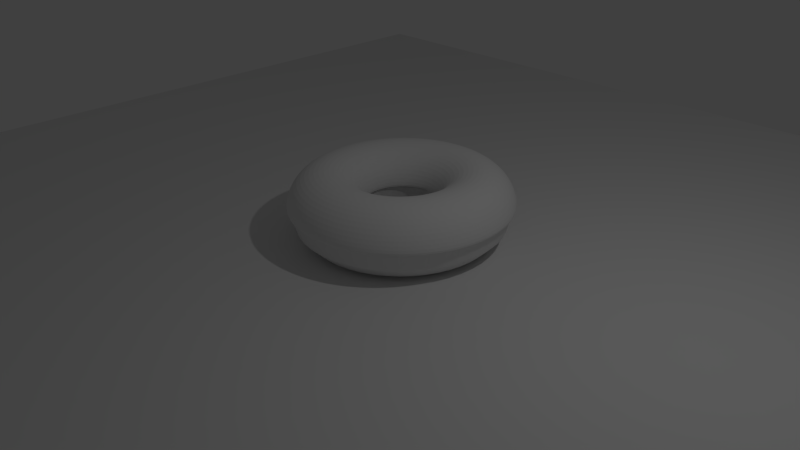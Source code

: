 # Source: part3.blend  (saved by Blender 2.75.0; exported with 4.5.12 LTS)
import bpy
from mathutils import Matrix  # noqa: F401  (used for matrix-valued properties, if any)

bpy.ops.wm.read_factory_settings(use_empty=True)
scene = bpy.context.scene
scene.name = 'Scene'

# ---- collections
col_collection_1 = bpy.data.collections.new('Collection 1'); scene.collection.children.link(col_collection_1)

# ---- world
world_world = bpy.data.worlds.new('World'); scene.world = world_world
world_world.color = (0.05088, 0.05088, 0.05088)
world_world.use_sun_shadow = False
world_world.sun_shadow_jitter_overblur = 0.0
world_world.cycles.sampling_method = 'MANUAL'
world_world.cycles.sample_map_resolution = 256

# ---- cameras
cam_camera = bpy.data.cameras.new('Camera')
cam_camera.clip_end = 100.0
cam_camera.lens = 35.0
cam_camera.sensor_width = 32.0
cam_camera.sensor_height = 18.0
cam_camera.ortho_scale = 7.314
cam_camera.dof.focus_distance = 0.0
cam_camera.dof.aperture_fstop = 128.0

# ---- lights
light_lamp = bpy.data.lights.new('Lamp', 'POINT')
light_lamp.transmission_factor = 0.0
light_lamp.cutoff_distance = 30.0
light_lamp.energy = 100.0
light_lamp.shadow_buffer_clip_start = 1.001
light_lamp.shadow_soft_size = 0.1
light_lamp.shadow_maximum_resolution = 0.006
light_lamp.use_absolute_resolution = True
light_lamp.cycles.use_multiple_importance_sampling = False

# ---- meshes
me_torus_002 = bpy.data.meshes.new('Torus.002')
me_torus_002.from_pydata([(1.46, 0.0, 0.0), (1.398, 0.0, 0.23), (1.23, 0.0, 0.3984), (1.0, 0.0, 0.46), (0.77, 0.0, 0.3984), (0.6016, 0.0, 0.23), (0.54, 0.0, 5.633e-17), (1.448, 0.1906, 0.0), (1.386, 0.1825, 0.23), (1.219, 0.1605, 0.3984), (0.9914, 0.1305, 0.46), (0.7634, 0.1005, 0.3984), (0.5965, 0.07853, 0.23), (0.5354, 0.07048, 5.633e-17), (1.41, 0.3779, 0.0), (1.351, 0.3619, 0.23), (1.188, 0.3183, 0.3984), (0.9659, 0.2588, 0.46), (0.7438, 0.1993, 0.3984), (0.5811, 0.1557, 0.23), (0.5216, 0.1398, 5.633e-17), (1.349, 0.5587, 0.0), (1.292, 0.5351, 0.23), (1.136, 0.4707, 0.3984), (0.9239, 0.3827, 0.46), (0.7114, 0.2947, 0.3984), (0.5558, 0.2302, 0.23), (0.4989, 0.2066, 5.633e-17), (1.264, 0.73, 0.0), (1.211, 0.6992, 0.23), (1.065, 0.615, 0.3984), (0.866, 0.5, 0.46), (0.6668, 0.385, 0.3984), (0.521, 0.3008, 0.23), (0.4677, 0.27, 5.633e-17), (1.158, 0.8888, 0.0), (1.109, 0.8513, 0.23), (0.9758, 0.7488, 0.3984), (0.7934, 0.6088, 0.46), (0.6109, 0.4687, 0.3984), (0.4773, 0.3662, 0.23), (0.4284, 0.3287, 5.633e-17), (1.032, 1.032, 0.0), (0.9888, 0.9888, 0.23), (0.8697, 0.8697, 0.3984), (0.7071, 0.7071, 0.46), (0.5445, 0.5445, 0.3984), (0.4254, 0.4254, 0.23), (0.3818, 0.3818, 5.633e-17), (0.8888, 1.158, 0.0), (0.8513, 1.109, 0.23), (0.7488, 0.9758, 0.3984), (0.6088, 0.7934, 0.46), (0.4687, 0.6109, 0.3984), (0.3662, 0.4773, 0.23), (0.3287, 0.4284, 5.633e-17), (0.73, 1.264, 0.0), (0.6992, 1.211, 0.23), (0.615, 1.065, 0.3984), (0.5, 0.866, 0.46), (0.385, 0.6668, 0.3984), (0.3008, 0.521, 0.23), (0.27, 0.4677, 5.633e-17), (0.5587, 1.349, 0.0), (0.5351, 1.292, 0.23), (0.4707, 1.136, 0.3984), (0.3827, 0.9239, 0.46), (0.2947, 0.7114, 0.3984), (0.2302, 0.5558, 0.23), (0.2066, 0.4989, 5.633e-17), (0.3779, 1.41, 0.0), (0.3619, 1.351, 0.23), (0.3183, 1.188, 0.3984), (0.2588, 0.9659, 0.46), (0.1993, 0.7438, 0.3984), (0.1557, 0.5811, 0.23), (0.1398, 0.5216, 5.633e-17), (0.1906, 1.448, 0.0), (0.1825, 1.386, 0.23), (0.1605, 1.219, 0.3984), (0.1305, 0.9914, 0.46), (0.1005, 0.7634, 0.3984), (0.07853, 0.5965, 0.23), (0.07048, 0.5354, 5.633e-17), (1.192e-07, 1.46, 0.0), (1.788e-07, 1.398, 0.23), (1.788e-07, 1.23, 0.3984), (8.941e-08, 1.0, 0.46), (2.98e-08, 0.77, 0.3984), (2.98e-08, 0.6016, 0.23), (2.98e-08, 0.54, 5.633e-17), (-0.1906, 1.448, 0.0), (-0.1825, 1.386, 0.23), (-0.1605, 1.219, 0.3984), (-0.1305, 0.9914, 0.46), (-0.1005, 0.7634, 0.3984), (-0.07853, 0.5965, 0.23), (-0.07048, 0.5354, 5.633e-17), (-0.3779, 1.41, 0.0), (-0.3619, 1.351, 0.23), (-0.3183, 1.188, 0.3984), (-0.2588, 0.9659, 0.46), (-0.1993, 0.7438, 0.3984), (-0.1557, 0.5811, 0.23), (-0.1398, 0.5216, 5.633e-17), (-0.5587, 1.349, 0.0), (-0.5351, 1.292, 0.23), (-0.4707, 1.136, 0.3984), (-0.3827, 0.9239, 0.46), (-0.2947, 0.7114, 0.3984), (-0.2302, 0.5558, 0.23), (-0.2066, 0.4989, 5.633e-17), (-0.73, 1.264, 0.0), (-0.6992, 1.211, 0.23), (-0.615, 1.065, 0.3984), (-0.5, 0.866, 0.46), (-0.385, 0.6668, 0.3984), (-0.3008, 0.521, 0.23), (-0.27, 0.4677, 5.633e-17), (-0.8888, 1.158, 0.0), (-0.8513, 1.109, 0.23), (-0.7488, 0.9758, 0.3984), (-0.6088, 0.7934, 0.46), (-0.4687, 0.6109, 0.3984), (-0.3662, 0.4773, 0.23), (-0.3287, 0.4284, 5.633e-17), (-1.032, 1.032, 0.0), (-0.9888, 0.9888, 0.23), (-0.8697, 0.8697, 0.3984), (-0.7071, 0.7071, 0.46), (-0.5445, 0.5445, 0.3984), (-0.4254, 0.4254, 0.23), (-0.3818, 0.3818, 5.633e-17), (-1.158, 0.8888, 0.0), (-1.109, 0.8513, 0.23), (-0.9758, 0.7488, 0.3984), (-0.7934, 0.6088, 0.46), (-0.6109, 0.4687, 0.3984), (-0.4773, 0.3662, 0.23), (-0.4284, 0.3287, 5.633e-17), (-1.264, 0.73, 0.0), (-1.211, 0.6992, 0.23), (-1.065, 0.615, 0.3984), (-0.866, 0.5, 0.46), (-0.6668, 0.385, 0.3984), (-0.521, 0.3008, 0.23), (-0.4677, 0.27, 5.633e-17), (-1.349, 0.5587, 0.0), (-1.292, 0.5351, 0.23), (-1.136, 0.4707, 0.3984), (-0.9239, 0.3827, 0.46), (-0.7114, 0.2947, 0.3984), (-0.5558, 0.2302, 0.23), (-0.4989, 0.2066, 5.633e-17), (-1.41, 0.3779, 0.0), (-1.351, 0.3619, 0.23), (-1.188, 0.3183, 0.3984), (-0.9659, 0.2588, 0.46), (-0.7438, 0.1993, 0.3984), (-0.5811, 0.1557, 0.23), (-0.5216, 0.1398, 5.633e-17), (-1.448, 0.1906, 0.0), (-1.386, 0.1825, 0.23), (-1.219, 0.1605, 0.3984), (-0.9914, 0.1305, 0.46), (-0.7634, 0.1005, 0.3984), (-0.5965, 0.07853, 0.23), (-0.5354, 0.07048, 5.633e-17), (-1.46, 1.276e-07, 0.0), (-1.398, 1.222e-07, 0.23), (-1.23, 1.075e-07, 0.3984), (-1.0, 8.742e-08, 0.46), (-0.77, 6.732e-08, 0.3984), (-0.6016, 5.26e-08, 0.23), (-0.54, 4.721e-08, 5.633e-17), (-1.448, -0.1906, 0.0), (-1.386, -0.1825, 0.23), (-1.219, -0.1605, 0.3984), (-0.9914, -0.1305, 0.46), (-0.7634, -0.1005, 0.3984), (-0.5965, -0.07853, 0.23), (-0.5354, -0.07048, 5.633e-17), (-1.41, -0.3779, 0.0), (-1.351, -0.3619, 0.23), (-1.188, -0.3183, 0.3984), (-0.9659, -0.2588, 0.46), (-0.7438, -0.1993, 0.3984), (-0.5811, -0.1557, 0.23), (-0.5216, -0.1398, 5.633e-17), (-1.349, -0.5587, 0.0), (-1.292, -0.5351, 0.23), (-1.136, -0.4707, 0.3984), (-0.9239, -0.3827, 0.46), (-0.7114, -0.2947, 0.3984), (-0.5558, -0.2302, 0.23), (-0.4989, -0.2066, 5.633e-17), (-1.264, -0.73, 0.0), (-1.211, -0.6992, 0.23), (-1.065, -0.615, 0.3984), (-0.866, -0.5, 0.46), (-0.6668, -0.385, 0.3984), (-0.521, -0.3008, 0.23), (-0.4677, -0.27, 5.633e-17), (-1.158, -0.8888, 0.0), (-1.109, -0.8513, 0.23), (-0.9758, -0.7488, 0.3984), (-0.7934, -0.6088, 0.46), (-0.6109, -0.4687, 0.3984), (-0.4773, -0.3662, 0.23), (-0.4284, -0.3287, 5.633e-17), (-1.032, -1.032, 0.0), (-0.9888, -0.9888, 0.23), (-0.8697, -0.8697, 0.3984), (-0.7071, -0.7071, 0.46), (-0.5445, -0.5445, 0.3984), (-0.4254, -0.4254, 0.23), (-0.3818, -0.3818, 5.633e-17), (-0.8888, -1.158, 0.0), (-0.8513, -1.109, 0.23), (-0.7488, -0.9758, 0.3984), (-0.6088, -0.7934, 0.46), (-0.4687, -0.6109, 0.3984), (-0.3662, -0.4773, 0.23), (-0.3287, -0.4284, 5.633e-17), (-0.73, -1.264, 0.0), (-0.6992, -1.211, 0.23), (-0.615, -1.065, 0.3984), (-0.5, -0.866, 0.46), (-0.385, -0.6668, 0.3984), (-0.3008, -0.521, 0.23), (-0.27, -0.4677, 5.633e-17), (-0.5587, -1.349, 0.0), (-0.5351, -1.292, 0.23), (-0.4707, -1.136, 0.3984), (-0.3827, -0.9239, 0.46), (-0.2947, -0.7114, 0.3984), (-0.2302, -0.5558, 0.23), (-0.2066, -0.4989, 5.633e-17), (-0.3779, -1.41, 0.0), (-0.3619, -1.351, 0.23), (-0.3183, -1.188, 0.3984), (-0.2588, -0.9659, 0.46), (-0.1993, -0.7438, 0.3984), (-0.1557, -0.5811, 0.23), (-0.1398, -0.5216, 5.633e-17), (-0.1906, -1.448, 0.0), (-0.1825, -1.386, 0.23), (-0.1605, -1.219, 0.3984), (-0.1305, -0.9914, 0.46), (-0.1005, -0.7634, 0.3984), (-0.07853, -0.5965, 0.23), (-0.07048, -0.5354, 5.633e-17), (1.192e-07, -1.46, 0.0), (1.788e-07, -1.398, 0.23), (1.788e-07, -1.23, 0.3984), (8.941e-08, -1.0, 0.46), (2.98e-08, -0.77, 0.3984), (2.98e-08, -0.6016, 0.23), (2.98e-08, -0.54, 5.633e-17), (0.1906, -1.448, 0.0), (0.1825, -1.386, 0.23), (0.1605, -1.219, 0.3984), (0.1305, -0.9914, 0.46), (0.1005, -0.7634, 0.3984), (0.07853, -0.5965, 0.23), (0.07048, -0.5354, 5.633e-17), (0.3779, -1.41, 0.0), (0.3619, -1.351, 0.23), (0.3183, -1.188, 0.3984), (0.2588, -0.9659, 0.46), (0.1993, -0.7438, 0.3984), (0.1557, -0.5811, 0.23), (0.1398, -0.5216, 5.633e-17), (0.5587, -1.349, 0.0), (0.5351, -1.292, 0.23), (0.4707, -1.136, 0.3984), (0.3827, -0.9239, 0.46), (0.2947, -0.7114, 0.3984), (0.2302, -0.5558, 0.23), (0.2066, -0.4989, 5.633e-17), (0.73, -1.264, 0.0), (0.6992, -1.211, 0.23), (0.615, -1.065, 0.3984), (0.5, -0.866, 0.46), (0.385, -0.6668, 0.3984), (0.3008, -0.521, 0.23), (0.27, -0.4677, 5.633e-17), (0.8888, -1.158, 0.0), (0.8513, -1.109, 0.23), (0.7488, -0.9758, 0.3984), (0.6088, -0.7934, 0.46), (0.4687, -0.6109, 0.3984), (0.3662, -0.4773, 0.23), (0.3287, -0.4284, 5.633e-17), (1.032, -1.032, 0.0), (0.9888, -0.9888, 0.23), (0.8697, -0.8697, 0.3984), (0.7071, -0.7071, 0.46), (0.5445, -0.5445, 0.3984), (0.4254, -0.4254, 0.23), (0.3818, -0.3818, 5.633e-17), (1.158, -0.8888, 0.0), (1.109, -0.8513, 0.23), (0.9758, -0.7488, 0.3984), (0.7934, -0.6088, 0.46), (0.6109, -0.4687, 0.3984), (0.4773, -0.3662, 0.23), (0.4284, -0.3287, 5.633e-17), (1.264, -0.73, 0.0), (1.211, -0.6992, 0.23), (1.065, -0.615, 0.3984), (0.866, -0.5, 0.46), (0.6668, -0.385, 0.3984), (0.521, -0.3008, 0.23), (0.4677, -0.27, 5.633e-17), (1.349, -0.5587, 0.0), (1.292, -0.5351, 0.23), (1.136, -0.4707, 0.3984), (0.9239, -0.3827, 0.46), (0.7114, -0.2947, 0.3984), (0.5558, -0.2302, 0.23), (0.4989, -0.2066, 5.633e-17), (1.41, -0.3779, 0.0), (1.351, -0.3619, 0.23), (1.188, -0.3183, 0.3984), (0.9659, -0.2588, 0.46), (0.7438, -0.1993, 0.3984), (0.5811, -0.1557, 0.23), (0.5216, -0.1398, 5.633e-17), (1.448, -0.1906, 0.0), (1.386, -0.1825, 0.23), (1.219, -0.1605, 0.3984), (0.9914, -0.1305, 0.46), (0.7634, -0.1005, 0.3984), (0.5965, -0.07853, 0.23), (0.5354, -0.07048, 5.633e-17)], [], [(0, 7, 8, 1), (1, 8, 9, 2), (2, 9, 10, 3), (3, 10, 11, 4), (4, 11, 12, 5), (5, 12, 13, 6), (7, 14, 15, 8), (8, 15, 16, 9), (9, 16, 17, 10), (10, 17, 18, 11), (11, 18, 19, 12), (12, 19, 20, 13), (14, 21, 22, 15), (15, 22, 23, 16), (16, 23, 24, 17), (17, 24, 25, 18), (18, 25, 26, 19), (19, 26, 27, 20), (21, 28, 29, 22), (22, 29, 30, 23), (23, 30, 31, 24), (24, 31, 32, 25), (25, 32, 33, 26), (26, 33, 34, 27), (28, 35, 36, 29), (29, 36, 37, 30), (30, 37, 38, 31), (31, 38, 39, 32), (32, 39, 40, 33), (33, 40, 41, 34), (35, 42, 43, 36), (36, 43, 44, 37), (37, 44, 45, 38), (38, 45, 46, 39), (39, 46, 47, 40), (40, 47, 48, 41), (42, 49, 50, 43), (43, 50, 51, 44), (44, 51, 52, 45), (45, 52, 53, 46), (46, 53, 54, 47), (47, 54, 55, 48), (49, 56, 57, 50), (50, 57, 58, 51), (51, 58, 59, 52), (52, 59, 60, 53), (53, 60, 61, 54), (54, 61, 62, 55), (56, 63, 64, 57), (57, 64, 65, 58), (58, 65, 66, 59), (59, 66, 67, 60), (60, 67, 68, 61), (61, 68, 69, 62), (63, 70, 71, 64), (64, 71, 72, 65), (65, 72, 73, 66), (66, 73, 74, 67), (67, 74, 75, 68), (68, 75, 76, 69), (70, 77, 78, 71), (71, 78, 79, 72), (72, 79, 80, 73), (73, 80, 81, 74), (74, 81, 82, 75), (75, 82, 83, 76), (77, 84, 85, 78), (78, 85, 86, 79), (79, 86, 87, 80), (80, 87, 88, 81), (81, 88, 89, 82), (82, 89, 90, 83), (84, 91, 92, 85), (85, 92, 93, 86), (86, 93, 94, 87), (87, 94, 95, 88), (88, 95, 96, 89), (89, 96, 97, 90), (91, 98, 99, 92), (92, 99, 100, 93), (93, 100, 101, 94), (94, 101, 102, 95), (95, 102, 103, 96), (96, 103, 104, 97), (98, 105, 106, 99), (99, 106, 107, 100), (100, 107, 108, 101), (101, 108, 109, 102), (102, 109, 110, 103), (103, 110, 111, 104), (105, 112, 113, 106), (106, 113, 114, 107), (107, 114, 115, 108), (108, 115, 116, 109), (109, 116, 117, 110), (110, 117, 118, 111), (112, 119, 120, 113), (113, 120, 121, 114), (114, 121, 122, 115), (115, 122, 123, 116), (116, 123, 124, 117), (117, 124, 125, 118), (119, 126, 127, 120), (120, 127, 128, 121), (121, 128, 129, 122), (122, 129, 130, 123), (123, 130, 131, 124), (124, 131, 132, 125), (126, 133, 134, 127), (127, 134, 135, 128), (128, 135, 136, 129), (129, 136, 137, 130), (130, 137, 138, 131), (131, 138, 139, 132), (133, 140, 141, 134), (134, 141, 142, 135), (135, 142, 143, 136), (136, 143, 144, 137), (137, 144, 145, 138), (138, 145, 146, 139), (140, 147, 148, 141), (141, 148, 149, 142), (142, 149, 150, 143), (143, 150, 151, 144), (144, 151, 152, 145), (145, 152, 153, 146), (147, 154, 155, 148), (148, 155, 156, 149), (149, 156, 157, 150), (150, 157, 158, 151), (151, 158, 159, 152), (152, 159, 160, 153), (154, 161, 162, 155), (155, 162, 163, 156), (156, 163, 164, 157), (157, 164, 165, 158), (158, 165, 166, 159), (159, 166, 167, 160), (161, 168, 169, 162), (162, 169, 170, 163), (163, 170, 171, 164), (164, 171, 172, 165), (165, 172, 173, 166), (166, 173, 174, 167), (168, 175, 176, 169), (169, 176, 177, 170), (170, 177, 178, 171), (171, 178, 179, 172), (172, 179, 180, 173), (173, 180, 181, 174), (175, 182, 183, 176), (176, 183, 184, 177), (177, 184, 185, 178), (178, 185, 186, 179), (179, 186, 187, 180), (180, 187, 188, 181), (182, 189, 190, 183), (183, 190, 191, 184), (184, 191, 192, 185), (185, 192, 193, 186), (186, 193, 194, 187), (187, 194, 195, 188), (189, 196, 197, 190), (190, 197, 198, 191), (191, 198, 199, 192), (192, 199, 200, 193), (193, 200, 201, 194), (194, 201, 202, 195), (196, 203, 204, 197), (197, 204, 205, 198), (198, 205, 206, 199), (199, 206, 207, 200), (200, 207, 208, 201), (201, 208, 209, 202), (203, 210, 211, 204), (204, 211, 212, 205), (205, 212, 213, 206), (206, 213, 214, 207), (207, 214, 215, 208), (208, 215, 216, 209), (210, 217, 218, 211), (211, 218, 219, 212), (212, 219, 220, 213), (213, 220, 221, 214), (214, 221, 222, 215), (215, 222, 223, 216), (217, 224, 225, 218), (218, 225, 226, 219), (219, 226, 227, 220), (220, 227, 228, 221), (221, 228, 229, 222), (222, 229, 230, 223), (224, 231, 232, 225), (225, 232, 233, 226), (226, 233, 234, 227), (227, 234, 235, 228), (228, 235, 236, 229), (229, 236, 237, 230), (231, 238, 239, 232), (232, 239, 240, 233), (233, 240, 241, 234), (234, 241, 242, 235), (235, 242, 243, 236), (236, 243, 244, 237), (238, 245, 246, 239), (239, 246, 247, 240), (240, 247, 248, 241), (241, 248, 249, 242), (242, 249, 250, 243), (243, 250, 251, 244), (245, 252, 253, 246), (246, 253, 254, 247), (247, 254, 255, 248), (248, 255, 256, 249), (249, 256, 257, 250), (250, 257, 258, 251), (252, 259, 260, 253), (253, 260, 261, 254), (254, 261, 262, 255), (255, 262, 263, 256), (256, 263, 264, 257), (257, 264, 265, 258), (259, 266, 267, 260), (260, 267, 268, 261), (261, 268, 269, 262), (262, 269, 270, 263), (263, 270, 271, 264), (264, 271, 272, 265), (266, 273, 274, 267), (267, 274, 275, 268), (268, 275, 276, 269), (269, 276, 277, 270), (270, 277, 278, 271), (271, 278, 279, 272), (273, 280, 281, 274), (274, 281, 282, 275), (275, 282, 283, 276), (276, 283, 284, 277), (277, 284, 285, 278), (278, 285, 286, 279), (280, 287, 288, 281), (281, 288, 289, 282), (282, 289, 290, 283), (283, 290, 291, 284), (284, 291, 292, 285), (285, 292, 293, 286), (287, 294, 295, 288), (288, 295, 296, 289), (289, 296, 297, 290), (290, 297, 298, 291), (291, 298, 299, 292), (292, 299, 300, 293), (294, 301, 302, 295), (295, 302, 303, 296), (296, 303, 304, 297), (297, 304, 305, 298), (298, 305, 306, 299), (299, 306, 307, 300), (301, 308, 309, 302), (302, 309, 310, 303), (303, 310, 311, 304), (304, 311, 312, 305), (305, 312, 313, 306), (306, 313, 314, 307), (308, 315, 316, 309), (309, 316, 317, 310), (310, 317, 318, 311), (311, 318, 319, 312), (312, 319, 320, 313), (313, 320, 321, 314), (315, 322, 323, 316), (316, 323, 324, 317), (317, 324, 325, 318), (318, 325, 326, 319), (319, 326, 327, 320), (320, 327, 328, 321), (322, 329, 330, 323), (323, 330, 331, 324), (324, 331, 332, 325), (325, 332, 333, 326), (326, 333, 334, 327), (327, 334, 335, 328), (329, 0, 1, 330), (330, 1, 2, 331), (331, 2, 3, 332), (332, 3, 4, 333), (333, 4, 5, 334), (334, 5, 6, 335)])
me_torus_002.use_remesh_preserve_volume = False
me_torus_002.use_remesh_preserve_attributes = False
me_torus_002.use_mirror_vertex_groups = False
me_torus_002.update()
me_torus_001 = bpy.data.meshes.new('Torus.001')
me_torus_001.from_pydata([(1.46, 0.0, 0.0), (1.398, 0.0, 0.23), (1.23, 0.0, 0.3984), (1.0, 0.0, 0.46), (0.77, 0.0, 0.3984), (0.6016, 0.0, 0.23), (0.54, 0.0, 5.633e-17), (0.6016, 0.0, -0.23), (0.77, 0.0, -0.3984), (1.0, 0.0, -0.46), (1.23, 0.0, -0.3984), (1.398, 0.0, -0.23), (1.448, 0.1906, 0.0), (1.386, 0.1825, 0.23), (1.219, 0.1605, 0.3984), (0.9914, 0.1305, 0.46), (0.7634, 0.1005, 0.3984), (0.5965, 0.07853, 0.23), (0.5354, 0.07048, 5.633e-17), (0.5965, 0.07853, -0.23), (0.7634, 0.1005, -0.3984), (0.9914, 0.1305, -0.46), (1.219, 0.1605, -0.3984), (1.386, 0.1825, -0.23), (1.41, 0.3779, 0.0), (1.351, 0.3619, 0.23), (1.188, 0.3183, 0.3984), (0.9659, 0.2588, 0.46), (0.7438, 0.1993, 0.3984), (0.5811, 0.1557, 0.23), (0.5216, 0.1398, 5.633e-17), (0.5811, 0.1557, -0.23), (0.7438, 0.1993, -0.3984), (0.9659, 0.2588, -0.46), (1.188, 0.3183, -0.3984), (1.351, 0.3619, -0.23), (1.349, 0.5587, 0.0), (1.292, 0.5351, 0.23), (1.136, 0.4707, 0.3984), (0.9239, 0.3827, 0.46), (0.7114, 0.2947, 0.3984), (0.5558, 0.2302, 0.23), (0.4989, 0.2066, 5.633e-17), (0.5558, 0.2302, -0.23), (0.7114, 0.2947, -0.3984), (0.9239, 0.3827, -0.46), (1.136, 0.4707, -0.3984), (1.292, 0.5351, -0.23), (1.264, 0.73, 0.0), (1.211, 0.6992, 0.23), (1.065, 0.615, 0.3984), (0.866, 0.5, 0.46), (0.6668, 0.385, 0.3984), (0.521, 0.3008, 0.23), (0.4677, 0.27, 5.633e-17), (0.521, 0.3008, -0.23), (0.6668, 0.385, -0.3984), (0.866, 0.5, -0.46), (1.065, 0.615, -0.3984), (1.211, 0.6992, -0.23), (1.158, 0.8888, 0.0), (1.109, 0.8513, 0.23), (0.9758, 0.7488, 0.3984), (0.7934, 0.6088, 0.46), (0.6109, 0.4687, 0.3984), (0.4773, 0.3662, 0.23), (0.4284, 0.3287, 5.633e-17), (0.4773, 0.3662, -0.23), (0.6109, 0.4687, -0.3984), (0.7934, 0.6088, -0.46), (0.9758, 0.7488, -0.3984), (1.109, 0.8513, -0.23), (1.032, 1.032, 0.0), (0.9888, 0.9888, 0.23), (0.8697, 0.8697, 0.3984), (0.7071, 0.7071, 0.46), (0.5445, 0.5445, 0.3984), (0.4254, 0.4254, 0.23), (0.3818, 0.3818, 5.633e-17), (0.4254, 0.4254, -0.23), (0.5445, 0.5445, -0.3984), (0.7071, 0.7071, -0.46), (0.8697, 0.8697, -0.3984), (0.9888, 0.9888, -0.23), (0.8888, 1.158, 0.0), (0.8513, 1.109, 0.23), (0.7488, 0.9758, 0.3984), (0.6088, 0.7934, 0.46), (0.4687, 0.6109, 0.3984), (0.3662, 0.4773, 0.23), (0.3287, 0.4284, 5.633e-17), (0.3662, 0.4773, -0.23), (0.4687, 0.6109, -0.3984), (0.6088, 0.7934, -0.46), (0.7488, 0.9758, -0.3984), (0.8513, 1.109, -0.23), (0.73, 1.264, 0.0), (0.6992, 1.211, 0.23), (0.615, 1.065, 0.3984), (0.5, 0.866, 0.46), (0.385, 0.6668, 0.3984), (0.3008, 0.521, 0.23), (0.27, 0.4677, 5.633e-17), (0.3008, 0.521, -0.23), (0.385, 0.6668, -0.3984), (0.5, 0.866, -0.46), (0.615, 1.065, -0.3984), (0.6992, 1.211, -0.23), (0.5587, 1.349, 0.0), (0.5351, 1.292, 0.23), (0.4707, 1.136, 0.3984), (0.3827, 0.9239, 0.46), (0.2947, 0.7114, 0.3984), (0.2302, 0.5558, 0.23), (0.2066, 0.4989, 5.633e-17), (0.2302, 0.5558, -0.23), (0.2947, 0.7114, -0.3984), (0.3827, 0.9239, -0.46), (0.4707, 1.136, -0.3984), (0.5351, 1.292, -0.23), (0.3779, 1.41, 0.0), (0.3619, 1.351, 0.23), (0.3183, 1.188, 0.3984), (0.2588, 0.9659, 0.46), (0.1993, 0.7438, 0.3984), (0.1557, 0.5811, 0.23), (0.1398, 0.5216, 5.633e-17), (0.1557, 0.5811, -0.23), (0.1993, 0.7438, -0.3984), (0.2588, 0.9659, -0.46), (0.3183, 1.188, -0.3984), (0.3619, 1.351, -0.23), (0.1906, 1.448, 0.0), (0.1825, 1.386, 0.23), (0.1605, 1.219, 0.3984), (0.1305, 0.9914, 0.46), (0.1005, 0.7634, 0.3984), (0.07853, 0.5965, 0.23), (0.07048, 0.5354, 5.633e-17), (0.07853, 0.5965, -0.23), (0.1005, 0.7634, -0.3984), (0.1305, 0.9914, -0.46), (0.1605, 1.219, -0.3984), (0.1825, 1.386, -0.23), (1.192e-07, 1.46, 0.0), (1.788e-07, 1.398, 0.23), (1.788e-07, 1.23, 0.3984), (8.941e-08, 1.0, 0.46), (2.98e-08, 0.77, 0.3984), (2.98e-08, 0.6016, 0.23), (2.98e-08, 0.54, 5.633e-17), (2.98e-08, 0.6016, -0.23), (2.98e-08, 0.77, -0.3984), (8.941e-08, 1.0, -0.46), (1.788e-07, 1.23, -0.3984), (1.788e-07, 1.398, -0.23), (-0.1906, 1.448, 0.0), (-0.1825, 1.386, 0.23), (-0.1605, 1.219, 0.3984), (-0.1305, 0.9914, 0.46), (-0.1005, 0.7634, 0.3984), (-0.07853, 0.5965, 0.23), (-0.07048, 0.5354, 5.633e-17), (-0.07853, 0.5965, -0.23), (-0.1005, 0.7634, -0.3984), (-0.1305, 0.9914, -0.46), (-0.1605, 1.219, -0.3984), (-0.1825, 1.386, -0.23), (-0.3779, 1.41, 0.0), (-0.3619, 1.351, 0.23), (-0.3183, 1.188, 0.3984), (-0.2588, 0.9659, 0.46), (-0.1993, 0.7438, 0.3984), (-0.1557, 0.5811, 0.23), (-0.1398, 0.5216, 5.633e-17), (-0.1557, 0.5811, -0.23), (-0.1993, 0.7438, -0.3984), (-0.2588, 0.9659, -0.46), (-0.3183, 1.188, -0.3984), (-0.3619, 1.351, -0.23), (-0.5587, 1.349, 0.0), (-0.5351, 1.292, 0.23), (-0.4707, 1.136, 0.3984), (-0.3827, 0.9239, 0.46), (-0.2947, 0.7114, 0.3984), (-0.2302, 0.5558, 0.23), (-0.2066, 0.4989, 5.633e-17), (-0.2302, 0.5558, -0.23), (-0.2947, 0.7114, -0.3984), (-0.3827, 0.9239, -0.46), (-0.4707, 1.136, -0.3984), (-0.5351, 1.292, -0.23), (-0.73, 1.264, 0.0), (-0.6992, 1.211, 0.23), (-0.615, 1.065, 0.3984), (-0.5, 0.866, 0.46), (-0.385, 0.6668, 0.3984), (-0.3008, 0.521, 0.23), (-0.27, 0.4677, 5.633e-17), (-0.3008, 0.521, -0.23), (-0.385, 0.6668, -0.3984), (-0.5, 0.866, -0.46), (-0.615, 1.065, -0.3984), (-0.6992, 1.211, -0.23), (-0.8888, 1.158, 0.0), (-0.8513, 1.109, 0.23), (-0.7488, 0.9758, 0.3984), (-0.6088, 0.7934, 0.46), (-0.4687, 0.6109, 0.3984), (-0.3662, 0.4773, 0.23), (-0.3287, 0.4284, 5.633e-17), (-0.3662, 0.4773, -0.23), (-0.4687, 0.6109, -0.3984), (-0.6088, 0.7934, -0.46), (-0.7488, 0.9758, -0.3984), (-0.8513, 1.109, -0.23), (-1.032, 1.032, 0.0), (-0.9888, 0.9888, 0.23), (-0.8697, 0.8697, 0.3984), (-0.7071, 0.7071, 0.46), (-0.5445, 0.5445, 0.3984), (-0.4254, 0.4254, 0.23), (-0.3818, 0.3818, 5.633e-17), (-0.4254, 0.4254, -0.23), (-0.5445, 0.5445, -0.3984), (-0.7071, 0.7071, -0.46), (-0.8697, 0.8697, -0.3984), (-0.9888, 0.9888, -0.23), (-1.158, 0.8888, 0.0), (-1.109, 0.8513, 0.23), (-0.9758, 0.7488, 0.3984), (-0.7934, 0.6088, 0.46), (-0.6109, 0.4687, 0.3984), (-0.4773, 0.3662, 0.23), (-0.4284, 0.3287, 5.633e-17), (-0.4773, 0.3662, -0.23), (-0.6109, 0.4687, -0.3984), (-0.7934, 0.6088, -0.46), (-0.9758, 0.7488, -0.3984), (-1.109, 0.8513, -0.23), (-1.264, 0.73, 0.0), (-1.211, 0.6992, 0.23), (-1.065, 0.615, 0.3984), (-0.866, 0.5, 0.46), (-0.6668, 0.385, 0.3984), (-0.521, 0.3008, 0.23), (-0.4677, 0.27, 5.633e-17), (-0.521, 0.3008, -0.23), (-0.6668, 0.385, -0.3984), (-0.866, 0.5, -0.46), (-1.065, 0.615, -0.3984), (-1.211, 0.6992, -0.23), (-1.349, 0.5587, 0.0), (-1.292, 0.5351, 0.23), (-1.136, 0.4707, 0.3984), (-0.9239, 0.3827, 0.46), (-0.7114, 0.2947, 0.3984), (-0.5558, 0.2302, 0.23), (-0.4989, 0.2066, 5.633e-17), (-0.5558, 0.2302, -0.23), (-0.7114, 0.2947, -0.3984), (-0.9239, 0.3827, -0.46), (-1.136, 0.4707, -0.3984), (-1.292, 0.5351, -0.23), (-1.41, 0.3779, 0.0), (-1.351, 0.3619, 0.23), (-1.188, 0.3183, 0.3984), (-0.9659, 0.2588, 0.46), (-0.7438, 0.1993, 0.3984), (-0.5811, 0.1557, 0.23), (-0.5216, 0.1398, 5.633e-17), (-0.5811, 0.1557, -0.23), (-0.7438, 0.1993, -0.3984), (-0.9659, 0.2588, -0.46), (-1.188, 0.3183, -0.3984), (-1.351, 0.3619, -0.23), (-1.448, 0.1906, 0.0), (-1.386, 0.1825, 0.23), (-1.219, 0.1605, 0.3984), (-0.9914, 0.1305, 0.46), (-0.7634, 0.1005, 0.3984), (-0.5965, 0.07853, 0.23), (-0.5354, 0.07048, 5.633e-17), (-0.5965, 0.07853, -0.23), (-0.7634, 0.1005, -0.3984), (-0.9914, 0.1305, -0.46), (-1.219, 0.1605, -0.3984), (-1.386, 0.1825, -0.23), (-1.46, 1.276e-07, 0.0), (-1.398, 1.222e-07, 0.23), (-1.23, 1.075e-07, 0.3984), (-1.0, 8.742e-08, 0.46), (-0.77, 6.732e-08, 0.3984), (-0.6016, 5.26e-08, 0.23), (-0.54, 4.721e-08, 5.633e-17), (-0.6016, 5.26e-08, -0.23), (-0.77, 6.732e-08, -0.3984), (-1.0, 8.742e-08, -0.46), (-1.23, 1.075e-07, -0.3984), (-1.398, 1.222e-07, -0.23), (-1.448, -0.1906, 0.0), (-1.386, -0.1825, 0.23), (-1.219, -0.1605, 0.3984), (-0.9914, -0.1305, 0.46), (-0.7634, -0.1005, 0.3984), (-0.5965, -0.07853, 0.23), (-0.5354, -0.07048, 5.633e-17), (-0.5965, -0.07853, -0.23), (-0.7634, -0.1005, -0.3984), (-0.9914, -0.1305, -0.46), (-1.219, -0.1605, -0.3984), (-1.386, -0.1825, -0.23), (-1.41, -0.3779, 0.0), (-1.351, -0.3619, 0.23), (-1.188, -0.3183, 0.3984), (-0.9659, -0.2588, 0.46), (-0.7438, -0.1993, 0.3984), (-0.5811, -0.1557, 0.23), (-0.5216, -0.1398, 5.633e-17), (-0.5811, -0.1557, -0.23), (-0.7438, -0.1993, -0.3984), (-0.9659, -0.2588, -0.46), (-1.188, -0.3183, -0.3984), (-1.351, -0.3619, -0.23), (-1.349, -0.5587, 0.0), (-1.292, -0.5351, 0.23), (-1.136, -0.4707, 0.3984), (-0.9239, -0.3827, 0.46), (-0.7114, -0.2947, 0.3984), (-0.5558, -0.2302, 0.23), (-0.4989, -0.2066, 5.633e-17), (-0.5558, -0.2302, -0.23), (-0.7114, -0.2947, -0.3984), (-0.9239, -0.3827, -0.46), (-1.136, -0.4707, -0.3984), (-1.292, -0.5351, -0.23), (-1.264, -0.73, 0.0), (-1.211, -0.6992, 0.23), (-1.065, -0.615, 0.3984), (-0.866, -0.5, 0.46), (-0.6668, -0.385, 0.3984), (-0.521, -0.3008, 0.23), (-0.4677, -0.27, 5.633e-17), (-0.521, -0.3008, -0.23), (-0.6668, -0.385, -0.3984), (-0.866, -0.5, -0.46), (-1.065, -0.615, -0.3984), (-1.211, -0.6992, -0.23), (-1.158, -0.8888, 0.0), (-1.109, -0.8513, 0.23), (-0.9758, -0.7488, 0.3984), (-0.7934, -0.6088, 0.46), (-0.6109, -0.4687, 0.3984), (-0.4773, -0.3662, 0.23), (-0.4284, -0.3287, 5.633e-17), (-0.4773, -0.3662, -0.23), (-0.6109, -0.4687, -0.3984), (-0.7934, -0.6088, -0.46), (-0.9758, -0.7488, -0.3984), (-1.109, -0.8513, -0.23), (-1.032, -1.032, 0.0), (-0.9888, -0.9888, 0.23), (-0.8697, -0.8697, 0.3984), (-0.7071, -0.7071, 0.46), (-0.5445, -0.5445, 0.3984), (-0.4254, -0.4254, 0.23), (-0.3818, -0.3818, 5.633e-17), (-0.4254, -0.4254, -0.23), (-0.5445, -0.5445, -0.3984), (-0.7071, -0.7071, -0.46), (-0.8697, -0.8697, -0.3984), (-0.9888, -0.9888, -0.23), (-0.8888, -1.158, 0.0), (-0.8513, -1.109, 0.23), (-0.7488, -0.9758, 0.3984), (-0.6088, -0.7934, 0.46), (-0.4687, -0.6109, 0.3984), (-0.3662, -0.4773, 0.23), (-0.3287, -0.4284, 5.633e-17), (-0.3662, -0.4773, -0.23), (-0.4687, -0.6109, -0.3984), (-0.6088, -0.7934, -0.46), (-0.7488, -0.9758, -0.3984), (-0.8513, -1.109, -0.23), (-0.73, -1.264, 0.0), (-0.6992, -1.211, 0.23), (-0.615, -1.065, 0.3984), (-0.5, -0.866, 0.46), (-0.385, -0.6668, 0.3984), (-0.3008, -0.521, 0.23), (-0.27, -0.4677, 5.633e-17), (-0.3008, -0.521, -0.23), (-0.385, -0.6668, -0.3984), (-0.5, -0.866, -0.46), (-0.615, -1.065, -0.3984), (-0.6992, -1.211, -0.23), (-0.5587, -1.349, 0.0), (-0.5351, -1.292, 0.23), (-0.4707, -1.136, 0.3984), (-0.3827, -0.9239, 0.46), (-0.2947, -0.7114, 0.3984), (-0.2302, -0.5558, 0.23), (-0.2066, -0.4989, 5.633e-17), (-0.2302, -0.5558, -0.23), (-0.2947, -0.7114, -0.3984), (-0.3827, -0.9239, -0.46), (-0.4707, -1.136, -0.3984), (-0.5351, -1.292, -0.23), (-0.3779, -1.41, 0.0), (-0.3619, -1.351, 0.23), (-0.3183, -1.188, 0.3984), (-0.2588, -0.9659, 0.46), (-0.1993, -0.7438, 0.3984), (-0.1557, -0.5811, 0.23), (-0.1398, -0.5216, 5.633e-17), (-0.1557, -0.5811, -0.23), (-0.1993, -0.7438, -0.3984), (-0.2588, -0.9659, -0.46), (-0.3183, -1.188, -0.3984), (-0.3619, -1.351, -0.23), (-0.1906, -1.448, 0.0), (-0.1825, -1.386, 0.23), (-0.1605, -1.219, 0.3984), (-0.1305, -0.9914, 0.46), (-0.1005, -0.7634, 0.3984), (-0.07853, -0.5965, 0.23), (-0.07048, -0.5354, 5.633e-17), (-0.07853, -0.5965, -0.23), (-0.1005, -0.7634, -0.3984), (-0.1305, -0.9914, -0.46), (-0.1605, -1.219, -0.3984), (-0.1825, -1.386, -0.23), (1.192e-07, -1.46, 0.0), (1.788e-07, -1.398, 0.23), (1.788e-07, -1.23, 0.3984), (8.941e-08, -1.0, 0.46), (2.98e-08, -0.77, 0.3984), (2.98e-08, -0.6016, 0.23), (2.98e-08, -0.54, 5.633e-17), (2.98e-08, -0.6016, -0.23), (2.98e-08, -0.77, -0.3984), (8.941e-08, -1.0, -0.46), (1.788e-07, -1.23, -0.3984), (1.788e-07, -1.398, -0.23), (0.1906, -1.448, 0.0), (0.1825, -1.386, 0.23), (0.1605, -1.219, 0.3984), (0.1305, -0.9914, 0.46), (0.1005, -0.7634, 0.3984), (0.07853, -0.5965, 0.23), (0.07048, -0.5354, 5.633e-17), (0.07853, -0.5965, -0.23), (0.1005, -0.7634, -0.3984), (0.1305, -0.9914, -0.46), (0.1605, -1.219, -0.3984), (0.1825, -1.386, -0.23), (0.3779, -1.41, 0.0), (0.3619, -1.351, 0.23), (0.3183, -1.188, 0.3984), (0.2588, -0.9659, 0.46), (0.1993, -0.7438, 0.3984), (0.1557, -0.5811, 0.23), (0.1398, -0.5216, 5.633e-17), (0.1557, -0.5811, -0.23), (0.1993, -0.7438, -0.3984), (0.2588, -0.9659, -0.46), (0.3183, -1.188, -0.3984), (0.3619, -1.351, -0.23), (0.5587, -1.349, 0.0), (0.5351, -1.292, 0.23), (0.4707, -1.136, 0.3984), (0.3827, -0.9239, 0.46), (0.2947, -0.7114, 0.3984), (0.2302, -0.5558, 0.23), (0.2066, -0.4989, 5.633e-17), (0.2302, -0.5558, -0.23), (0.2947, -0.7114, -0.3984), (0.3827, -0.9239, -0.46), (0.4707, -1.136, -0.3984), (0.5351, -1.292, -0.23), (0.73, -1.264, 0.0), (0.6992, -1.211, 0.23), (0.615, -1.065, 0.3984), (0.5, -0.866, 0.46), (0.385, -0.6668, 0.3984), (0.3008, -0.521, 0.23), (0.27, -0.4677, 5.633e-17), (0.3008, -0.521, -0.23), (0.385, -0.6668, -0.3984), (0.5, -0.866, -0.46), (0.615, -1.065, -0.3984), (0.6992, -1.211, -0.23), (0.8888, -1.158, 0.0), (0.8513, -1.109, 0.23), (0.7488, -0.9758, 0.3984), (0.6088, -0.7934, 0.46), (0.4687, -0.6109, 0.3984), (0.3662, -0.4773, 0.23), (0.3287, -0.4284, 5.633e-17), (0.3662, -0.4773, -0.23), (0.4687, -0.6109, -0.3984), (0.6088, -0.7934, -0.46), (0.7488, -0.9758, -0.3984), (0.8513, -1.109, -0.23), (1.032, -1.032, 0.0), (0.9888, -0.9888, 0.23), (0.8697, -0.8697, 0.3984), (0.7071, -0.7071, 0.46), (0.5445, -0.5445, 0.3984), (0.4254, -0.4254, 0.23), (0.3818, -0.3818, 5.633e-17), (0.4254, -0.4254, -0.23), (0.5445, -0.5445, -0.3984), (0.7071, -0.7071, -0.46), (0.8697, -0.8697, -0.3984), (0.9888, -0.9888, -0.23), (1.158, -0.8888, 0.0), (1.109, -0.8513, 0.23), (0.9758, -0.7488, 0.3984), (0.7934, -0.6088, 0.46), (0.6109, -0.4687, 0.3984), (0.4773, -0.3662, 0.23), (0.4284, -0.3287, 5.633e-17), (0.4773, -0.3662, -0.23), (0.6109, -0.4687, -0.3984), (0.7934, -0.6088, -0.46), (0.9758, -0.7488, -0.3984), (1.109, -0.8513, -0.23), (1.264, -0.73, 0.0), (1.211, -0.6992, 0.23), (1.065, -0.615, 0.3984), (0.866, -0.5, 0.46), (0.6668, -0.385, 0.3984), (0.521, -0.3008, 0.23), (0.4677, -0.27, 5.633e-17), (0.521, -0.3008, -0.23), (0.6668, -0.385, -0.3984), (0.866, -0.5, -0.46), (1.065, -0.615, -0.3984), (1.211, -0.6992, -0.23), (1.349, -0.5587, 0.0), (1.292, -0.5351, 0.23), (1.136, -0.4707, 0.3984), (0.9239, -0.3827, 0.46), (0.7114, -0.2947, 0.3984), (0.5558, -0.2302, 0.23), (0.4989, -0.2066, 5.633e-17), (0.5558, -0.2302, -0.23), (0.7114, -0.2947, -0.3984), (0.9239, -0.3827, -0.46), (1.136, -0.4707, -0.3984), (1.292, -0.5351, -0.23), (1.41, -0.3779, 0.0), (1.351, -0.3619, 0.23), (1.188, -0.3183, 0.3984), (0.9659, -0.2588, 0.46), (0.7438, -0.1993, 0.3984), (0.5811, -0.1557, 0.23), (0.5216, -0.1398, 5.633e-17), (0.5811, -0.1557, -0.23), (0.7438, -0.1993, -0.3984), (0.9659, -0.2588, -0.46), (1.188, -0.3183, -0.3984), (1.351, -0.3619, -0.23), (1.448, -0.1906, 0.0), (1.386, -0.1825, 0.23), (1.219, -0.1605, 0.3984), (0.9914, -0.1305, 0.46), (0.7634, -0.1005, 0.3984), (0.5965, -0.07853, 0.23), (0.5354, -0.07048, 5.633e-17), (0.5965, -0.07853, -0.23), (0.7634, -0.1005, -0.3984), (0.9914, -0.1305, -0.46), (1.219, -0.1605, -0.3984), (1.386, -0.1825, -0.23)], [], [(0, 12, 13, 1), (1, 13, 14, 2), (2, 14, 15, 3), (3, 15, 16, 4), (4, 16, 17, 5), (5, 17, 18, 6), (6, 18, 19, 7), (7, 19, 20, 8), (8, 20, 21, 9), (9, 21, 22, 10), (10, 22, 23, 11), (0, 11, 23, 12), (12, 24, 25, 13), (13, 25, 26, 14), (14, 26, 27, 15), (15, 27, 28, 16), (16, 28, 29, 17), (17, 29, 30, 18), (18, 30, 31, 19), (19, 31, 32, 20), (20, 32, 33, 21), (21, 33, 34, 22), (22, 34, 35, 23), (23, 35, 24, 12), (24, 36, 37, 25), (25, 37, 38, 26), (26, 38, 39, 27), (27, 39, 40, 28), (28, 40, 41, 29), (29, 41, 42, 30), (30, 42, 43, 31), (31, 43, 44, 32), (32, 44, 45, 33), (33, 45, 46, 34), (34, 46, 47, 35), (35, 47, 36, 24), (36, 48, 49, 37), (37, 49, 50, 38), (38, 50, 51, 39), (39, 51, 52, 40), (40, 52, 53, 41), (41, 53, 54, 42), (42, 54, 55, 43), (43, 55, 56, 44), (44, 56, 57, 45), (45, 57, 58, 46), (46, 58, 59, 47), (47, 59, 48, 36), (48, 60, 61, 49), (49, 61, 62, 50), (50, 62, 63, 51), (51, 63, 64, 52), (52, 64, 65, 53), (53, 65, 66, 54), (54, 66, 67, 55), (55, 67, 68, 56), (56, 68, 69, 57), (57, 69, 70, 58), (58, 70, 71, 59), (59, 71, 60, 48), (60, 72, 73, 61), (61, 73, 74, 62), (62, 74, 75, 63), (63, 75, 76, 64), (64, 76, 77, 65), (65, 77, 78, 66), (66, 78, 79, 67), (67, 79, 80, 68), (68, 80, 81, 69), (69, 81, 82, 70), (70, 82, 83, 71), (71, 83, 72, 60), (72, 84, 85, 73), (73, 85, 86, 74), (74, 86, 87, 75), (75, 87, 88, 76), (76, 88, 89, 77), (77, 89, 90, 78), (78, 90, 91, 79), (79, 91, 92, 80), (80, 92, 93, 81), (81, 93, 94, 82), (82, 94, 95, 83), (83, 95, 84, 72), (84, 96, 97, 85), (85, 97, 98, 86), (86, 98, 99, 87), (87, 99, 100, 88), (88, 100, 101, 89), (89, 101, 102, 90), (90, 102, 103, 91), (91, 103, 104, 92), (92, 104, 105, 93), (93, 105, 106, 94), (94, 106, 107, 95), (95, 107, 96, 84), (96, 108, 109, 97), (97, 109, 110, 98), (98, 110, 111, 99), (99, 111, 112, 100), (100, 112, 113, 101), (101, 113, 114, 102), (102, 114, 115, 103), (103, 115, 116, 104), (104, 116, 117, 105), (105, 117, 118, 106), (106, 118, 119, 107), (107, 119, 108, 96), (108, 120, 121, 109), (109, 121, 122, 110), (110, 122, 123, 111), (111, 123, 124, 112), (112, 124, 125, 113), (113, 125, 126, 114), (114, 126, 127, 115), (115, 127, 128, 116), (116, 128, 129, 117), (117, 129, 130, 118), (118, 130, 131, 119), (119, 131, 120, 108), (120, 132, 133, 121), (121, 133, 134, 122), (122, 134, 135, 123), (123, 135, 136, 124), (124, 136, 137, 125), (125, 137, 138, 126), (126, 138, 139, 127), (127, 139, 140, 128), (128, 140, 141, 129), (129, 141, 142, 130), (130, 142, 143, 131), (131, 143, 132, 120), (132, 144, 145, 133), (133, 145, 146, 134), (134, 146, 147, 135), (135, 147, 148, 136), (136, 148, 149, 137), (137, 149, 150, 138), (138, 150, 151, 139), (139, 151, 152, 140), (140, 152, 153, 141), (141, 153, 154, 142), (142, 154, 155, 143), (143, 155, 144, 132), (144, 156, 157, 145), (145, 157, 158, 146), (146, 158, 159, 147), (147, 159, 160, 148), (148, 160, 161, 149), (149, 161, 162, 150), (150, 162, 163, 151), (151, 163, 164, 152), (152, 164, 165, 153), (153, 165, 166, 154), (154, 166, 167, 155), (155, 167, 156, 144), (156, 168, 169, 157), (157, 169, 170, 158), (158, 170, 171, 159), (159, 171, 172, 160), (160, 172, 173, 161), (161, 173, 174, 162), (162, 174, 175, 163), (163, 175, 176, 164), (164, 176, 177, 165), (165, 177, 178, 166), (166, 178, 179, 167), (167, 179, 168, 156), (168, 180, 181, 169), (169, 181, 182, 170), (170, 182, 183, 171), (171, 183, 184, 172), (172, 184, 185, 173), (173, 185, 186, 174), (174, 186, 187, 175), (175, 187, 188, 176), (176, 188, 189, 177), (177, 189, 190, 178), (178, 190, 191, 179), (179, 191, 180, 168), (180, 192, 193, 181), (181, 193, 194, 182), (182, 194, 195, 183), (183, 195, 196, 184), (184, 196, 197, 185), (185, 197, 198, 186), (186, 198, 199, 187), (187, 199, 200, 188), (188, 200, 201, 189), (189, 201, 202, 190), (190, 202, 203, 191), (191, 203, 192, 180), (192, 204, 205, 193), (193, 205, 206, 194), (194, 206, 207, 195), (195, 207, 208, 196), (196, 208, 209, 197), (197, 209, 210, 198), (198, 210, 211, 199), (199, 211, 212, 200), (200, 212, 213, 201), (201, 213, 214, 202), (202, 214, 215, 203), (203, 215, 204, 192), (204, 216, 217, 205), (205, 217, 218, 206), (206, 218, 219, 207), (207, 219, 220, 208), (208, 220, 221, 209), (209, 221, 222, 210), (210, 222, 223, 211), (211, 223, 224, 212), (212, 224, 225, 213), (213, 225, 226, 214), (214, 226, 227, 215), (215, 227, 216, 204), (216, 228, 229, 217), (217, 229, 230, 218), (218, 230, 231, 219), (219, 231, 232, 220), (220, 232, 233, 221), (221, 233, 234, 222), (222, 234, 235, 223), (223, 235, 236, 224), (224, 236, 237, 225), (225, 237, 238, 226), (226, 238, 239, 227), (227, 239, 228, 216), (228, 240, 241, 229), (229, 241, 242, 230), (230, 242, 243, 231), (231, 243, 244, 232), (232, 244, 245, 233), (233, 245, 246, 234), (234, 246, 247, 235), (235, 247, 248, 236), (236, 248, 249, 237), (237, 249, 250, 238), (238, 250, 251, 239), (239, 251, 240, 228), (240, 252, 253, 241), (241, 253, 254, 242), (242, 254, 255, 243), (243, 255, 256, 244), (244, 256, 257, 245), (245, 257, 258, 246), (246, 258, 259, 247), (247, 259, 260, 248), (248, 260, 261, 249), (249, 261, 262, 250), (250, 262, 263, 251), (251, 263, 252, 240), (252, 264, 265, 253), (253, 265, 266, 254), (254, 266, 267, 255), (255, 267, 268, 256), (256, 268, 269, 257), (257, 269, 270, 258), (258, 270, 271, 259), (259, 271, 272, 260), (260, 272, 273, 261), (261, 273, 274, 262), (262, 274, 275, 263), (263, 275, 264, 252), (264, 276, 277, 265), (265, 277, 278, 266), (266, 278, 279, 267), (267, 279, 280, 268), (268, 280, 281, 269), (269, 281, 282, 270), (270, 282, 283, 271), (271, 283, 284, 272), (272, 284, 285, 273), (273, 285, 286, 274), (274, 286, 287, 275), (275, 287, 276, 264), (276, 288, 289, 277), (277, 289, 290, 278), (278, 290, 291, 279), (279, 291, 292, 280), (280, 292, 293, 281), (281, 293, 294, 282), (282, 294, 295, 283), (283, 295, 296, 284), (284, 296, 297, 285), (285, 297, 298, 286), (286, 298, 299, 287), (287, 299, 288, 276), (288, 300, 301, 289), (289, 301, 302, 290), (290, 302, 303, 291), (291, 303, 304, 292), (292, 304, 305, 293), (293, 305, 306, 294), (294, 306, 307, 295), (295, 307, 308, 296), (296, 308, 309, 297), (297, 309, 310, 298), (298, 310, 311, 299), (299, 311, 300, 288), (300, 312, 313, 301), (301, 313, 314, 302), (302, 314, 315, 303), (303, 315, 316, 304), (304, 316, 317, 305), (305, 317, 318, 306), (306, 318, 319, 307), (307, 319, 320, 308), (308, 320, 321, 309), (309, 321, 322, 310), (310, 322, 323, 311), (311, 323, 312, 300), (312, 324, 325, 313), (313, 325, 326, 314), (314, 326, 327, 315), (315, 327, 328, 316), (316, 328, 329, 317), (317, 329, 330, 318), (318, 330, 331, 319), (319, 331, 332, 320), (320, 332, 333, 321), (321, 333, 334, 322), (322, 334, 335, 323), (323, 335, 324, 312), (324, 336, 337, 325), (325, 337, 338, 326), (326, 338, 339, 327), (327, 339, 340, 328), (328, 340, 341, 329), (329, 341, 342, 330), (330, 342, 343, 331), (331, 343, 344, 332), (332, 344, 345, 333), (333, 345, 346, 334), (334, 346, 347, 335), (335, 347, 336, 324), (336, 348, 349, 337), (337, 349, 350, 338), (338, 350, 351, 339), (339, 351, 352, 340), (340, 352, 353, 341), (341, 353, 354, 342), (342, 354, 355, 343), (343, 355, 356, 344), (344, 356, 357, 345), (345, 357, 358, 346), (346, 358, 359, 347), (347, 359, 348, 336), (348, 360, 361, 349), (349, 361, 362, 350), (350, 362, 363, 351), (351, 363, 364, 352), (352, 364, 365, 353), (353, 365, 366, 354), (354, 366, 367, 355), (355, 367, 368, 356), (356, 368, 369, 357), (357, 369, 370, 358), (358, 370, 371, 359), (359, 371, 360, 348), (360, 372, 373, 361), (361, 373, 374, 362), (362, 374, 375, 363), (363, 375, 376, 364), (364, 376, 377, 365), (365, 377, 378, 366), (366, 378, 379, 367), (367, 379, 380, 368), (368, 380, 381, 369), (369, 381, 382, 370), (370, 382, 383, 371), (371, 383, 372, 360), (372, 384, 385, 373), (373, 385, 386, 374), (374, 386, 387, 375), (375, 387, 388, 376), (376, 388, 389, 377), (377, 389, 390, 378), (378, 390, 391, 379), (379, 391, 392, 380), (380, 392, 393, 381), (381, 393, 394, 382), (382, 394, 395, 383), (383, 395, 384, 372), (384, 396, 397, 385), (385, 397, 398, 386), (386, 398, 399, 387), (387, 399, 400, 388), (388, 400, 401, 389), (389, 401, 402, 390), (390, 402, 403, 391), (391, 403, 404, 392), (392, 404, 405, 393), (393, 405, 406, 394), (394, 406, 407, 395), (395, 407, 396, 384), (396, 408, 409, 397), (397, 409, 410, 398), (398, 410, 411, 399), (399, 411, 412, 400), (400, 412, 413, 401), (401, 413, 414, 402), (402, 414, 415, 403), (403, 415, 416, 404), (404, 416, 417, 405), (405, 417, 418, 406), (406, 418, 419, 407), (407, 419, 408, 396), (408, 420, 421, 409), (409, 421, 422, 410), (410, 422, 423, 411), (411, 423, 424, 412), (412, 424, 425, 413), (413, 425, 426, 414), (414, 426, 427, 415), (415, 427, 428, 416), (416, 428, 429, 417), (417, 429, 430, 418), (418, 430, 431, 419), (419, 431, 420, 408), (420, 432, 433, 421), (421, 433, 434, 422), (422, 434, 435, 423), (423, 435, 436, 424), (424, 436, 437, 425), (425, 437, 438, 426), (426, 438, 439, 427), (427, 439, 440, 428), (428, 440, 441, 429), (429, 441, 442, 430), (430, 442, 443, 431), (431, 443, 432, 420), (432, 444, 445, 433), (433, 445, 446, 434), (434, 446, 447, 435), (435, 447, 448, 436), (436, 448, 449, 437), (437, 449, 450, 438), (438, 450, 451, 439), (439, 451, 452, 440), (440, 452, 453, 441), (441, 453, 454, 442), (442, 454, 455, 443), (443, 455, 444, 432), (444, 456, 457, 445), (445, 457, 458, 446), (446, 458, 459, 447), (447, 459, 460, 448), (448, 460, 461, 449), (449, 461, 462, 450), (450, 462, 463, 451), (451, 463, 464, 452), (452, 464, 465, 453), (453, 465, 466, 454), (454, 466, 467, 455), (455, 467, 456, 444), (456, 468, 469, 457), (457, 469, 470, 458), (458, 470, 471, 459), (459, 471, 472, 460), (460, 472, 473, 461), (461, 473, 474, 462), (462, 474, 475, 463), (463, 475, 476, 464), (464, 476, 477, 465), (465, 477, 478, 466), (466, 478, 479, 467), (467, 479, 468, 456), (468, 480, 481, 469), (469, 481, 482, 470), (470, 482, 483, 471), (471, 483, 484, 472), (472, 484, 485, 473), (473, 485, 486, 474), (474, 486, 487, 475), (475, 487, 488, 476), (476, 488, 489, 477), (477, 489, 490, 478), (478, 490, 491, 479), (479, 491, 480, 468), (480, 492, 493, 481), (481, 493, 494, 482), (482, 494, 495, 483), (483, 495, 496, 484), (484, 496, 497, 485), (485, 497, 498, 486), (486, 498, 499, 487), (487, 499, 500, 488), (488, 500, 501, 489), (489, 501, 502, 490), (490, 502, 503, 491), (491, 503, 492, 480), (492, 504, 505, 493), (493, 505, 506, 494), (494, 506, 507, 495), (495, 507, 508, 496), (496, 508, 509, 497), (497, 509, 510, 498), (498, 510, 511, 499), (499, 511, 512, 500), (500, 512, 513, 501), (501, 513, 514, 502), (502, 514, 515, 503), (503, 515, 504, 492), (504, 516, 517, 505), (505, 517, 518, 506), (506, 518, 519, 507), (507, 519, 520, 508), (508, 520, 521, 509), (509, 521, 522, 510), (510, 522, 523, 511), (511, 523, 524, 512), (512, 524, 525, 513), (513, 525, 526, 514), (514, 526, 527, 515), (515, 527, 516, 504), (516, 528, 529, 517), (517, 529, 530, 518), (518, 530, 531, 519), (519, 531, 532, 520), (520, 532, 533, 521), (521, 533, 534, 522), (522, 534, 535, 523), (523, 535, 536, 524), (524, 536, 537, 525), (525, 537, 538, 526), (526, 538, 539, 527), (527, 539, 528, 516), (528, 540, 541, 529), (529, 541, 542, 530), (530, 542, 543, 531), (531, 543, 544, 532), (532, 544, 545, 533), (533, 545, 546, 534), (534, 546, 547, 535), (535, 547, 548, 536), (536, 548, 549, 537), (537, 549, 550, 538), (538, 550, 551, 539), (539, 551, 540, 528), (540, 552, 553, 541), (541, 553, 554, 542), (542, 554, 555, 543), (543, 555, 556, 544), (544, 556, 557, 545), (545, 557, 558, 546), (546, 558, 559, 547), (547, 559, 560, 548), (548, 560, 561, 549), (549, 561, 562, 550), (550, 562, 563, 551), (551, 563, 552, 540), (552, 564, 565, 553), (553, 565, 566, 554), (554, 566, 567, 555), (555, 567, 568, 556), (556, 568, 569, 557), (557, 569, 570, 558), (558, 570, 571, 559), (559, 571, 572, 560), (560, 572, 573, 561), (561, 573, 574, 562), (562, 574, 575, 563), (563, 575, 564, 552), (564, 0, 1, 565), (565, 1, 2, 566), (566, 2, 3, 567), (567, 3, 4, 568), (568, 4, 5, 569), (569, 5, 6, 570), (570, 6, 7, 571), (571, 7, 8, 572), (572, 8, 9, 573), (573, 9, 10, 574), (574, 10, 11, 575), (575, 11, 0, 564)])
me_torus_001.use_remesh_preserve_volume = False
me_torus_001.use_remesh_preserve_attributes = False
me_torus_001.use_mirror_vertex_groups = False
me_torus_001.update()
me_plane = bpy.data.meshes.new('Plane')
me_plane.from_pydata([(-1.0, -1.0, 0.0), (1.0, -1.0, 0.0), (-1.0, 1.0, 0.0), (1.0, 1.0, 0.0)], [], [(0, 1, 3, 2)])
me_plane.use_remesh_preserve_volume = False
me_plane.use_remesh_preserve_attributes = False
me_plane.use_mirror_vertex_groups = False
me_plane.update()

# ---- objects
ob_torus_000 = bpy.data.objects.new('Torus.000', me_torus_002)
ob_torus_001 = bpy.data.objects.new('Torus.001', me_torus_001)
ob_plane = bpy.data.objects.new('Plane', me_plane)
ob_lamp = bpy.data.objects.new('Lamp', light_lamp)
ob_camera = bpy.data.objects.new('Camera', cam_camera)

# ---- transforms, parenting, visibility, modifiers, constraints
ob_torus_000.location = (-0.1297, 0.6219, 0.4677)
ob_torus_000.lineart.crease_threshold = 0.0
_m = ob_torus_000.modifiers.new('Solidify', 'SOLIDIFY')
_m.thickness = 0.072
_m.offset = 1.0
_m.nonmanifold_thickness_mode = 'FIXED'
_m.nonmanifold_merge_threshold = 0.0003
_m = ob_torus_000.modifiers.new('Subsurf', 'SUBSURF')
_m.uv_smooth = 'PRESERVE_CORNERS'
_m.quality = 2
_m.levels = 3
_m.show_only_control_edges = False
ob_torus_001.location = (-0.1297, 0.6219, 0.4677)
ob_torus_001.lineart.crease_threshold = 0.0
ob_plane.location = (0.0, 0.0, 0.0)
ob_plane.scale = (8.0, 8.0, 8.0)
ob_plane.lineart.crease_threshold = 0.0
ob_lamp.location = (4.076, 1.005, 5.904)
ob_lamp.rotation_euler = (0.6503, 0.05522, 1.866)
ob_lamp.lock_rotations_4d = False
ob_lamp.empty_display_type = 'ARROWS'
ob_lamp.color = (0.0, 0.0, 0.0, 0.0)
ob_lamp.lineart.crease_threshold = 0.0
ob_camera.location = (7.481, -6.508, 5.344)
ob_camera.rotation_euler = (1.109, 0.01082, 0.8149)
ob_camera.lock_rotations_4d = False
ob_camera.empty_display_type = 'ARROWS'
ob_camera.color = (0.0, 0.0, 0.0, 0.0)
ob_camera.display_type = 'WIRE'
ob_camera.lineart.crease_threshold = 0.0

# ---- collection membership
col_collection_1.objects.link(ob_torus_000)
col_collection_1.objects.link(ob_torus_001)
col_collection_1.objects.link(ob_plane)
col_collection_1.objects.link(ob_lamp)
col_collection_1.objects.link(ob_camera)

# ---- scene / render settings (as saved in the file)
scene.camera = ob_camera
scene.frame_start = 1; scene.frame_end = 250; scene.frame_set(1)
scene.render.engine = 'BLENDER_EEVEE_NEXT'
scene.render.resolution_percentage = 50
scene.render.dither_intensity = 0.0
scene.cycles.use_denoising = False
scene.cycles.samples = 10
scene.cycles.sampling_pattern = 'TABULATED_SOBOL'
scene.cycles.light_sampling_threshold = 0.0
scene.cycles.use_adaptive_sampling = False
scene.cycles.use_light_tree = False
scene.cycles.blur_glossy = 0.0
scene.cycles.pixel_filter_type = 'GAUSSIAN'
scene.cycles.sample_clamp_indirect = 0.0
scene.view_settings.view_transform = 'Standard'
bpy.context.view_layer.update()
